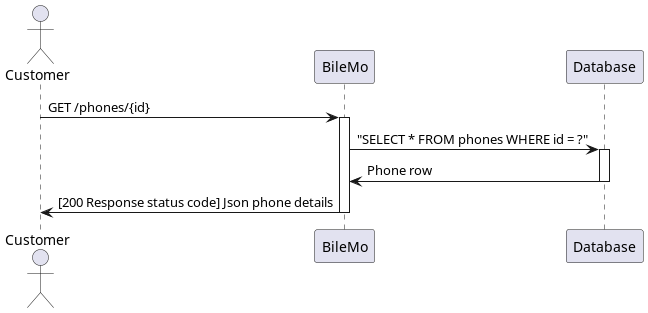

The diagram above was rendered by PlantUML. Its source (embedded in the PNG):
@startuml

actor Customer
participant BileMo
participant "Database" as DB

Customer -> BileMo : GET /phones/{id}
activate BileMo
BileMo -> DB : "SELECT * FROM phones WHERE id = ?"
activate DB
DB -> BileMo : Phone row
deactivate DB
BileMo -> Customer : [200 Response status code] Json phone details
deactivate BileMo


@enduml